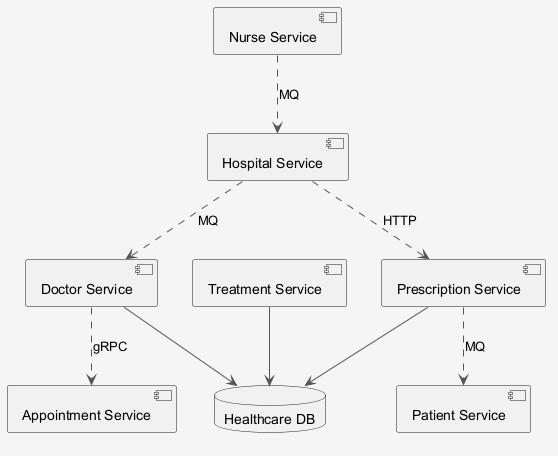

The diagram above was rendered by PlantUML. Its source (embedded in the PNG):
@startuml
skinparam shadowing false
skinparam backgroundColor #F5F5F5
skinparam ArrowColor #555555
component "Patient Service" as C_PatientService
component "Hospital Service" as C_HospitalService
component "Appointment Service" as C_AppointmentService
component "Treatment Service" as C_TreatmentService
component "Doctor Service" as C_DoctorService
component "Nurse Service" as C_NurseService
component "Prescription Service" as C_PrescriptionService
database "Healthcare DB" as DB_healthcare
C_TreatmentService --> DB_healthcare
C_DoctorService --> DB_healthcare
C_PrescriptionService --> DB_healthcare
C_HospitalService ..> C_PrescriptionService : HTTP
C_DoctorService ..> C_AppointmentService : gRPC
C_HospitalService ..> C_DoctorService : MQ
C_PrescriptionService ..> C_PatientService : MQ
C_NurseService ..> C_HospitalService : MQ
@enduml